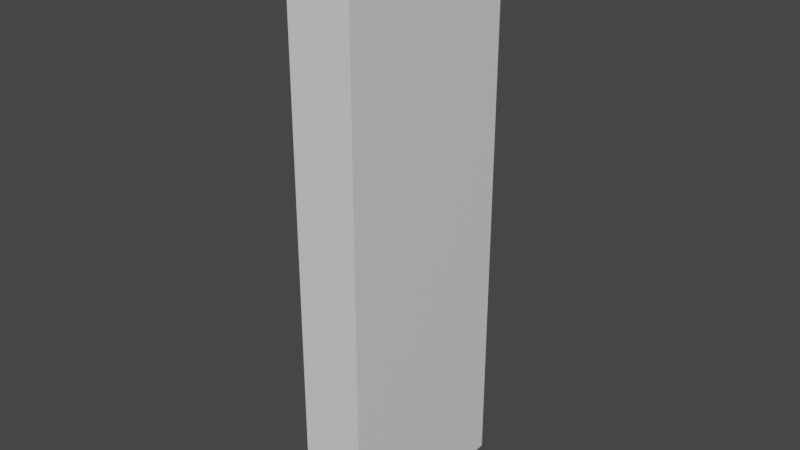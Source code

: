 # Source: SizeReference.blend  (saved by Blender 2.82.7; exported with 4.5.12 LTS)
import bpy
from mathutils import Matrix  # noqa: F401  (used for matrix-valued properties, if any)

bpy.ops.wm.read_factory_settings(use_empty=True)
scene = bpy.context.scene
scene.name = 'Scene'

# ---- materials (node trees are filled in below, after node groups)
mat_material = bpy.data.materials.new('Material')
mat_material.alpha_threshold = 0.0
mat_material.use_transparent_shadow = False
mat_material.line_color = (0.0, 0.0, 0.0, 1.0)

# ---- material node trees
mat_material.use_nodes = True; mat_material.node_tree.nodes.clear()
_N = mat_material.node_tree.nodes; _L = mat_material.node_tree.links
n0 = _N.new('ShaderNodeOutputMaterial'); n0.name = 'Material Output'; n0.location = (300, 300)
n1 = _N.new('ShaderNodeBsdfPrincipled'); n1.name = 'Principled BSDF'; n1.location = (10, 300)
n1.distribution = 'GGX'
n1.subsurface_method = 'BURLEY'
n1.inputs[2].default_value = 0.4
n1.inputs[3].default_value = 1.45
n1.inputs[27].default_value = (0.0, 0.0, 0.0, 1.0)
n1.inputs[28].default_value = 1.0
_L.new(n1.outputs[0], n0.inputs[0])
n0.is_active_output = True

# ---- world
world_world = bpy.data.worlds.new('World'); scene.world = world_world
world_world.use_nodes = True; world_world.node_tree.nodes.clear()
_N = world_world.node_tree.nodes; _L = world_world.node_tree.links
n0 = _N.new('ShaderNodeOutputWorld'); n0.name = 'World Output'; n0.location = (300, 300)
n1 = _N.new('ShaderNodeBackground'); n1.name = 'Background'; n1.location = (10, 300)
n1.inputs[0].default_value = (0.05088, 0.05088, 0.05088, 1.0)
_L.new(n1.outputs[0], n0.inputs[0])
n0.is_active_output = True
world_world.color = (0.05088, 0.05088, 0.05088)
world_world.use_sun_shadow = False
world_world.sun_shadow_jitter_overblur = 0.0

# ---- meshes
me_cube = bpy.data.meshes.new('Cube')
me_cube.from_pydata([(0.2, 0.3, 1.8), (0.2, 0.3, 0.0), (0.2, -0.3, 1.8), (0.2, -0.3, 0.0), (0.0, 0.3, 1.8), (0.0, 0.3, 0.0), (0.0, -0.3, 1.8), (0.0, -0.3, 0.0)], [], [(0, 4, 6, 2), (3, 2, 6, 7), (7, 6, 4, 5), (5, 1, 3, 7), (1, 0, 2, 3), (5, 4, 0, 1)])
_uv = me_cube.uv_layers.new(name='UVMap')
_uv.uv.foreach_set('vector', [0.625, 0.5, 0.875, 0.5, 0.875, 0.75, 0.625, 0.75, 0.375, 0.75, 0.625, 0.75, 0.625, 1.0, 0.375, 1.0, 0.375, 0.0, 0.625, 0.0, 0.625, 0.25, 0.375, 0.25, 0.125, 0.5, 0.375, 0.5, 0.375, 0.75, 0.125, 0.75, 0.375, 0.5, 0.625, 0.5, 0.625, 0.75, 0.375, 0.75, 0.375, 0.25, 0.625, 0.25, 0.625, 0.5, 0.375, 0.5])
me_cube.materials.append(mat_material)
me_cube.use_remesh_preserve_volume = False
me_cube.use_remesh_preserve_attributes = False
me_cube.use_mirror_vertex_groups = False
me_cube.update()

# ---- objects
ob_1_80 = bpy.data.objects.new('1_80', me_cube)

# ---- transforms, parenting, visibility, modifiers, constraints
ob_1_80.location = (0.0, 0.0, 0.0)
ob_1_80.lock_rotations_4d = False
ob_1_80.empty_display_type = 'ARROWS'
ob_1_80.lineart.crease_threshold = 0.0

# ---- collection membership
scene.collection.objects.link(ob_1_80)

# ---- scene / render settings (as saved in the file)
scene.frame_start = 1; scene.frame_end = 250; scene.frame_set(1)
scene.render.engine = 'BLENDER_EEVEE_NEXT'
scene.cycles.use_denoising = False
scene.cycles.samples = 128
scene.cycles.sampling_pattern = 'TABULATED_SOBOL'
scene.cycles.use_adaptive_sampling = False
scene.cycles.use_light_tree = False
scene.view_settings.view_transform = 'Filmic'
bpy.context.view_layer.update()

# ---- added for rendering (the .blend has no active camera and no usable light): camera, sun
cam_auto = bpy.data.cameras.new('AutoCamera')
cam_auto.lens = 50.0
cam_auto.sensor_width = 36.0
cam_auto.clip_end = 1000.0
ob_auto_camera = bpy.data.objects.new('AutoCamera', cam_auto)
scene.collection.objects.link(ob_auto_camera)
ob_auto_camera.location = (1.86522, -2.11826, 2.31217)
ob_auto_camera.rotation_euler = (1.09748, -7.21219e-08, 0.694738)
scene.camera = ob_auto_camera
light_auto_sun = bpy.data.lights.new('AutoSun', 'SUN')
light_auto_sun.energy = 3.0
light_auto_sun.angle = 0.0523599
ob_auto_sun = bpy.data.objects.new('AutoSun', light_auto_sun)
scene.collection.objects.link(ob_auto_sun)
ob_auto_sun.rotation_euler = (0.872665, 0.174533, 0.523599)
bpy.context.view_layer.update()
